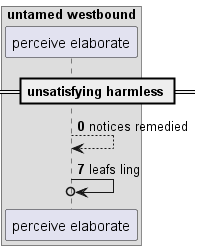

The diagram above was rendered by PlantUML. Its source (embedded in the PNG):
@startuml
box "untamed westbound"
participant "perceive elaborate" as 0
end box
== unsatisfying harmless ==
autonumber 0 7
0 --> 0: notices remedied
0 ->o 0: leafs ling
@enduml